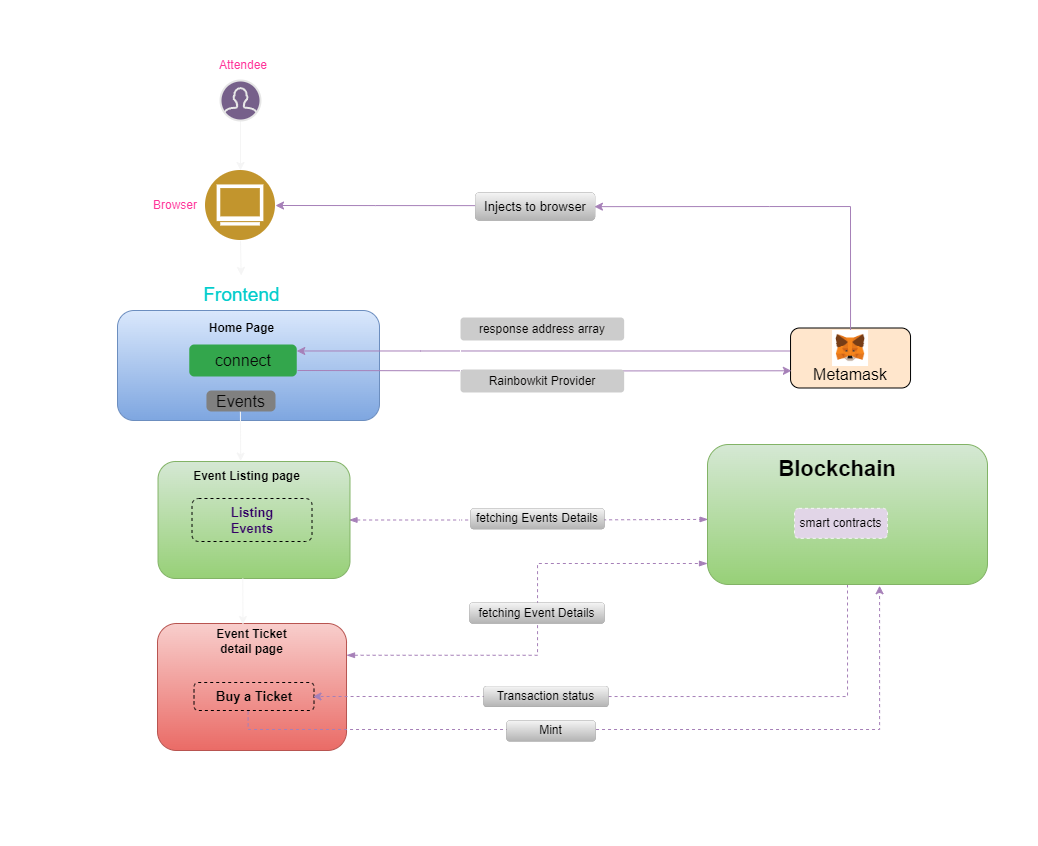

The diagram above was exported from draw.io. Its source (the exported page's mxGraphModel, read from the mxfile embedded in the PNG):
<mxGraphModel dx="2662" dy="-253" grid="0" gridSize="10" guides="1" tooltips="1" connect="1" arrows="1" fold="1" page="0" pageScale="1" pageWidth="1169" pageHeight="827" background="#000000" math="0" shadow="0">
  <root>
    <mxCell id="0" />
    <mxCell id="1" parent="0" />
    <mxCell id="k1reUo3gOIBJSudokbkJ-480" value="" style="endArrow=classic;html=1;rounded=0;exitX=0.5;exitY=1;exitDx=0;exitDy=0;entryX=0.5;entryY=0;entryDx=0;entryDy=0;strokeColor=#F5F5F5;" parent="1" target="k1reUo3gOIBJSudokbkJ-484" edge="1">
      <mxGeometry width="50" height="50" relative="1" as="geometry">
        <mxPoint x="-1066.0000000000002" y="1120" as="sourcePoint" />
        <mxPoint x="-961.0000000000002" y="1180" as="targetPoint" />
      </mxGeometry>
    </mxCell>
    <mxCell id="k1reUo3gOIBJSudokbkJ-481" value="" style="endArrow=classic;html=1;rounded=0;exitX=0.5;exitY=1;exitDx=0;exitDy=0;strokeColor=#F5F5F5;entryX=0.465;entryY=0;entryDx=0;entryDy=0;entryPerimeter=0;" parent="1" source="k1reUo3gOIBJSudokbkJ-484" target="k1reUo3gOIBJSudokbkJ-548" edge="1">
      <mxGeometry width="50" height="50" relative="1" as="geometry">
        <mxPoint x="-1183.0400000000002" y="1334" as="sourcePoint" />
        <mxPoint x="-1065.95" y="1274" as="targetPoint" />
      </mxGeometry>
    </mxCell>
    <mxCell id="k1reUo3gOIBJSudokbkJ-482" value="" style="html=1;verticalLabelPosition=bottom;align=center;labelBackgroundColor=#ffffff;verticalAlign=top;strokeWidth=2;strokeColor=#E6E6E6;shadow=0;dashed=0;shape=mxgraph.ios7.icons.user;fillColor=#76608a;fontColor=#ffffff;" parent="1" vertex="1">
      <mxGeometry x="-1086.0000000000002" y="1080" width="40" height="40" as="geometry" />
    </mxCell>
    <mxCell id="k1reUo3gOIBJSudokbkJ-483" value="Attendee" style="text;html=1;strokeColor=none;fillColor=none;align=center;verticalAlign=middle;whiteSpace=wrap;rounded=0;fontColor=#FF3399;" parent="1" vertex="1">
      <mxGeometry x="-1093.0000000000002" y="1050" width="60" height="30" as="geometry" />
    </mxCell>
    <mxCell id="k1reUo3gOIBJSudokbkJ-484" value="" style="aspect=fixed;perimeter=ellipsePerimeter;html=1;align=center;shadow=0;dashed=0;fontColor=#4277BB;labelBackgroundColor=#ffffff;fontSize=12;spacingTop=3;image;image=img/lib/ibm/users/browser.svg;" parent="1" vertex="1">
      <mxGeometry x="-1101.0000000000002" y="1170" width="70" height="70" as="geometry" />
    </mxCell>
    <mxCell id="k1reUo3gOIBJSudokbkJ-485" value="Browser" style="text;html=1;strokeColor=none;fillColor=none;align=center;verticalAlign=middle;whiteSpace=wrap;rounded=0;fontColor=#FF3399;" parent="1" vertex="1">
      <mxGeometry x="-1161.0000000000002" y="1190" width="60" height="30" as="geometry" />
    </mxCell>
    <mxCell id="k1reUo3gOIBJSudokbkJ-502" value="&lt;font color=&quot;#00cccc&quot; style=&quot;font-size: 19px;&quot;&gt;Frontend&lt;/font&gt;" style="text;html=1;strokeColor=none;fillColor=none;align=center;verticalAlign=middle;whiteSpace=wrap;rounded=0;fontColor=#FF3399;" parent="1" vertex="1">
      <mxGeometry x="-1127.03" y="1275" width="124.96" height="40" as="geometry" />
    </mxCell>
    <mxCell id="k1reUo3gOIBJSudokbkJ-503" value="" style="rounded=1;whiteSpace=wrap;html=1;shadow=0;glass=0;sketch=0;fillStyle=auto;strokeColor=#6c8ebf;strokeWidth=1;fontSize=12;fillColor=#dae8fc;gradientColor=#7ea6e0;" parent="1" vertex="1">
      <mxGeometry x="-1189" y="1310" width="262" height="110" as="geometry" />
    </mxCell>
    <mxCell id="k1reUo3gOIBJSudokbkJ-504" value="Home Page" style="text;html=1;strokeColor=none;fillColor=none;align=center;verticalAlign=middle;whiteSpace=wrap;rounded=0;shadow=0;glass=0;sketch=0;fillStyle=auto;strokeWidth=1;fontSize=12;fontColor=#000000;fontStyle=1" parent="1" vertex="1">
      <mxGeometry x="-1102.05" y="1313" width="75" height="30" as="geometry" />
    </mxCell>
    <mxCell id="k1reUo3gOIBJSudokbkJ-505" value="&lt;font color=&quot;#080808&quot;&gt;connect&lt;/font&gt;" style="html=1;shadow=0;dashed=0;shape=mxgraph.bootstrap.rrect;rSize=5;strokeColor=none;strokeWidth=1;fillColor=#33A64C;fontColor=#FFFFFF;whiteSpace=wrap;align=center;verticalAlign=middle;spacingLeft=0;fontStyle=0;fontSize=16;spacing=5;rounded=1;glass=0;labelBackgroundColor=none;labelBorderColor=none;sketch=0;fillStyle=auto;" parent="1" vertex="1">
      <mxGeometry x="-1117.24" y="1344" width="107.5" height="32" as="geometry" />
    </mxCell>
    <mxCell id="k1reUo3gOIBJSudokbkJ-506" value="&lt;font color=&quot;#0a0a0a&quot;&gt;Events&lt;/font&gt;" style="html=1;shadow=0;dashed=0;shape=mxgraph.bootstrap.rrect;rSize=5;strokeColor=none;strokeWidth=1;fillColor=#808080;fontColor=#FFFFFF;whiteSpace=wrap;align=center;verticalAlign=middle;spacingLeft=0;fontStyle=0;fontSize=16;spacing=5;rounded=1;glass=0;labelBackgroundColor=none;labelBorderColor=none;sketch=0;fillStyle=auto;" parent="1" vertex="1">
      <mxGeometry x="-1100.05" y="1390" width="69.05" height="21" as="geometry" />
    </mxCell>
    <mxCell id="k1reUo3gOIBJSudokbkJ-508" value="" style="endArrow=classic;html=1;rounded=0;exitX=0.492;exitY=1.012;exitDx=0;exitDy=0;exitPerimeter=0;strokeColor=#F5F5F5;entryX=0.445;entryY=-0.014;entryDx=0;entryDy=0;entryPerimeter=0;" parent="1" source="k1reUo3gOIBJSudokbkJ-506" target="k1reUo3gOIBJSudokbkJ-510" edge="1">
      <mxGeometry width="50" height="50" relative="1" as="geometry">
        <mxPoint x="-972.0699999999999" y="1378" as="sourcePoint" />
        <mxPoint x="-1068.07" y="1454" as="targetPoint" />
      </mxGeometry>
    </mxCell>
    <mxCell id="k1reUo3gOIBJSudokbkJ-536" style="edgeStyle=orthogonalEdgeStyle;rounded=0;orthogonalLoop=1;jettySize=auto;html=1;exitX=1;exitY=0.5;exitDx=0;exitDy=0;entryX=0.002;entryY=0.535;entryDx=0;entryDy=0;strokeColor=#A680B8;entryPerimeter=0;startArrow=blockThin;startFill=1;endArrow=blockThin;endFill=1;dashed=1;" parent="1" target="k1reUo3gOIBJSudokbkJ-516" edge="1">
      <mxGeometry relative="1" as="geometry">
        <mxPoint x="-957.5100000000002" y="1519.5000000000005" as="sourcePoint" />
        <Array as="points">
          <mxPoint x="-742" y="1520" />
        </Array>
      </mxGeometry>
    </mxCell>
    <mxCell id="k1reUo3gOIBJSudokbkJ-509" value="" style="rounded=1;whiteSpace=wrap;html=1;shadow=0;glass=0;sketch=0;fillStyle=auto;strokeColor=#82b366;strokeWidth=1;fontSize=12;fillColor=#d5e8d4;gradientColor=#97d077;" parent="1" vertex="1">
      <mxGeometry x="-1148.47" y="1461" width="191.96" height="117" as="geometry" />
    </mxCell>
    <mxCell id="k1reUo3gOIBJSudokbkJ-510" value="Event Listing page" style="text;html=1;strokeColor=none;fillColor=none;align=center;verticalAlign=middle;whiteSpace=wrap;rounded=0;shadow=0;glass=0;sketch=0;fillStyle=auto;strokeWidth=1;fontSize=12;fontColor=#000000;fontStyle=1" parent="1" vertex="1">
      <mxGeometry x="-1116.97" y="1461" width="114.96" height="30" as="geometry" />
    </mxCell>
    <mxCell id="k1reUo3gOIBJSudokbkJ-511" value="" style="rounded=1;whiteSpace=wrap;html=1;shadow=0;glass=0;sketch=0;fillStyle=auto;strokeColor=#b85450;strokeWidth=1;fontSize=12;fillColor=#f8cecc;gradientColor=#ea6b66;" parent="1" vertex="1">
      <mxGeometry x="-1149" y="1623" width="189.02" height="127" as="geometry" />
    </mxCell>
    <mxCell id="k1reUo3gOIBJSudokbkJ-512" value="Event Ticket&lt;br&gt;detail page" style="text;html=1;strokeColor=none;fillColor=none;align=center;verticalAlign=middle;whiteSpace=wrap;rounded=0;shadow=0;glass=0;sketch=0;fillStyle=auto;strokeWidth=1;fontSize=12;fontColor=#000000;fontStyle=1" parent="1" vertex="1">
      <mxGeometry x="-1091.99" y="1626" width="75" height="30" as="geometry" />
    </mxCell>
    <mxCell id="k1reUo3gOIBJSudokbkJ-513" value="Listing&lt;br&gt;Events" style="rounded=1;whiteSpace=wrap;html=1;shadow=0;glass=0;dashed=1;labelBackgroundColor=none;labelBorderColor=none;sketch=0;fillStyle=auto;strokeColor=#000000;strokeWidth=1;fontSize=13;fontColor=#330066;fillColor=none;gradientColor=none;fontStyle=1" parent="1" vertex="1">
      <mxGeometry x="-1114.49" y="1498" width="120" height="43" as="geometry" />
    </mxCell>
    <mxCell id="k1reUo3gOIBJSudokbkJ-519" style="edgeStyle=orthogonalEdgeStyle;rounded=0;orthogonalLoop=1;jettySize=auto;html=1;exitX=0.451;exitY=1.032;exitDx=0;exitDy=0;strokeColor=#A680B8;dashed=1;entryX=0.861;entryY=1.009;entryDx=0;entryDy=0;entryPerimeter=0;exitPerimeter=0;" parent="1" source="k1reUo3gOIBJSudokbkJ-514" edge="1">
      <mxGeometry relative="1" as="geometry">
        <mxPoint x="-1119.22" y="1709.0000000000005" as="sourcePoint" />
        <mxPoint x="-426.9200000000001" y="1585.2600000000002" as="targetPoint" />
        <Array as="points">
          <mxPoint x="-1058" y="1729" />
          <mxPoint x="-427" y="1729" />
        </Array>
      </mxGeometry>
    </mxCell>
    <mxCell id="k1reUo3gOIBJSudokbkJ-514" value="&lt;font color=&quot;#030303&quot;&gt;Buy a&amp;nbsp;Ticket&lt;/font&gt;" style="rounded=1;whiteSpace=wrap;html=1;shadow=0;glass=0;dashed=1;labelBackgroundColor=none;labelBorderColor=none;sketch=0;fillStyle=auto;strokeColor=#000000;strokeWidth=1;fontSize=13;fontColor=#330066;fillColor=none;gradientColor=none;fontStyle=1" parent="1" vertex="1">
      <mxGeometry x="-1112.49" y="1682" width="120" height="28" as="geometry" />
    </mxCell>
    <mxCell id="k1reUo3gOIBJSudokbkJ-515" value="" style="endArrow=classic;html=1;rounded=0;exitX=0.541;exitY=0.994;exitDx=0;exitDy=0;exitPerimeter=0;strokeColor=#F5F5F5;" parent="1" edge="1">
      <mxGeometry width="50" height="50" relative="1" as="geometry">
        <mxPoint x="-1063.72" y="1578" as="sourcePoint" />
        <mxPoint x="-1063.51" y="1624" as="targetPoint" />
      </mxGeometry>
    </mxCell>
    <mxCell id="k1reUo3gOIBJSudokbkJ-526" style="edgeStyle=orthogonalEdgeStyle;rounded=0;orthogonalLoop=1;jettySize=auto;html=1;exitX=0.5;exitY=1;exitDx=0;exitDy=0;entryX=1;entryY=0.5;entryDx=0;entryDy=0;strokeColor=#A680B8;dashed=1;" parent="1" source="k1reUo3gOIBJSudokbkJ-516" edge="1">
      <mxGeometry relative="1" as="geometry">
        <mxPoint x="-993.4899999999998" y="1695.9999999999995" as="targetPoint" />
        <Array as="points">
          <mxPoint x="-459" y="1696" />
        </Array>
      </mxGeometry>
    </mxCell>
    <mxCell id="k1reUo3gOIBJSudokbkJ-516" value="" style="rounded=1;whiteSpace=wrap;html=1;fillStyle=auto;strokeWidth=1;fontSize=12;fillColor=#d5e8d4;strokeColor=#82b366;gradientColor=#97d077;" parent="1" vertex="1">
      <mxGeometry x="-599" y="1444.0000000000002" width="280" height="140" as="geometry" />
    </mxCell>
    <mxCell id="k1reUo3gOIBJSudokbkJ-517" value="&lt;font style=&quot;font-size: 22px;&quot;&gt;Blockchain&lt;/font&gt;" style="text;html=1;strokeColor=none;fillColor=none;align=center;verticalAlign=middle;whiteSpace=wrap;rounded=0;fontColor=#000000;fontStyle=1" parent="1" vertex="1">
      <mxGeometry x="-499" y="1454.0000000000002" width="60" height="30" as="geometry" />
    </mxCell>
    <mxCell id="k1reUo3gOIBJSudokbkJ-518" value="smart contracts" style="rounded=1;whiteSpace=wrap;html=1;fillStyle=auto;strokeWidth=1;fontSize=12;dashed=1;fillColor=#e1d5e7;strokeColor=#F5F5F5;fontColor=#000000;" parent="1" vertex="1">
      <mxGeometry x="-511.98" y="1507.8400000000004" width="92.96" height="30" as="geometry" />
    </mxCell>
    <mxCell id="k1reUo3gOIBJSudokbkJ-521" value="&lt;font&gt;Mint&lt;/font&gt;" style="rounded=1;whiteSpace=wrap;html=1;shadow=0;glass=0;sketch=0;fillStyle=auto;strokeColor=#666666;strokeWidth=0;fontSize=12;fillColor=#f5f5f5;gradientColor=#b3b3b3;fontColor=#000000;" parent="1" vertex="1">
      <mxGeometry x="-800" y="1720" width="89.04" height="20.84" as="geometry" />
    </mxCell>
    <mxCell id="k1reUo3gOIBJSudokbkJ-527" value="&lt;font&gt;Transaction status&lt;/font&gt;" style="rounded=1;whiteSpace=wrap;html=1;shadow=0;glass=0;sketch=0;fillStyle=auto;strokeColor=#666666;strokeWidth=0;fontSize=12;fillColor=#f5f5f5;gradientColor=#b3b3b3;fontColor=#000000;" parent="1" vertex="1">
      <mxGeometry x="-823" y="1685.58" width="125" height="20.84" as="geometry" />
    </mxCell>
    <mxCell id="k1reUo3gOIBJSudokbkJ-529" style="rounded=0;orthogonalLoop=1;jettySize=auto;html=1;strokeColor=#A680B8;edgeStyle=orthogonalEdgeStyle;endArrow=blockThin;endFill=1;startArrow=blockThin;startFill=1;dashed=1;exitX=1;exitY=0.25;exitDx=0;exitDy=0;" parent="1" source="k1reUo3gOIBJSudokbkJ-511" target="k1reUo3gOIBJSudokbkJ-516" edge="1">
      <mxGeometry relative="1" as="geometry">
        <mxPoint x="-960" y="1668" as="sourcePoint" />
        <mxPoint x="-600" y="1556" as="targetPoint" />
        <Array as="points">
          <mxPoint x="-769" y="1655" />
          <mxPoint x="-769" y="1563" />
        </Array>
      </mxGeometry>
    </mxCell>
    <mxCell id="k1reUo3gOIBJSudokbkJ-532" value="fetching Event Details" style="rounded=1;whiteSpace=wrap;html=1;shadow=0;glass=0;sketch=0;fillStyle=auto;strokeColor=#666666;strokeWidth=0;fontSize=12;fillColor=#f5f5f5;gradientColor=#b3b3b3;fontColor=#000000;" parent="1" vertex="1">
      <mxGeometry x="-837" y="1602.16" width="135" height="20.84" as="geometry" />
    </mxCell>
    <mxCell id="k1reUo3gOIBJSudokbkJ-537" value="fetching Events Details" style="rounded=1;whiteSpace=wrap;html=1;shadow=0;glass=0;sketch=0;fillStyle=auto;strokeColor=#666666;strokeWidth=0;fontSize=12;fillColor=#f5f5f5;gradientColor=#b3b3b3;fontColor=#000000;" parent="1" vertex="1">
      <mxGeometry x="-836" y="1507.84" width="134" height="20.84" as="geometry" />
    </mxCell>
    <mxCell id="k1reUo3gOIBJSudokbkJ-547" style="edgeStyle=orthogonalEdgeStyle;rounded=0;orthogonalLoop=1;jettySize=auto;html=1;exitX=0;exitY=0.25;exitDx=0;exitDy=0;strokeColor=#A680B8;" parent="1" target="k1reUo3gOIBJSudokbkJ-505" edge="1">
      <mxGeometry relative="1" as="geometry">
        <mxPoint x="-515.96" y="1350.5" as="sourcePoint" />
        <mxPoint x="-927.0000000000002" y="1350.5" as="targetPoint" />
        <Array as="points">
          <mxPoint x="-886" y="1350" />
          <mxPoint x="-886" y="1350" />
        </Array>
      </mxGeometry>
    </mxCell>
    <mxCell id="k1reUo3gOIBJSudokbkJ-538" value="&lt;font style=&quot;font-size: 16px;&quot;&gt;Metamask&lt;/font&gt;" style="rounded=1;whiteSpace=wrap;html=1;shadow=0;glass=0;sketch=0;fillStyle=auto;strokeWidth=1;fontSize=22;fillColor=#ffe6cc;strokeColor=#000000;fontColor=#000000;verticalAlign=bottom;" parent="1" vertex="1">
      <mxGeometry x="-515.96" y="1327.5" width="120" height="60" as="geometry" />
    </mxCell>
    <mxCell id="k1reUo3gOIBJSudokbkJ-543" style="edgeStyle=orthogonalEdgeStyle;rounded=0;orthogonalLoop=1;jettySize=auto;html=1;exitX=0.5;exitY=0;exitDx=0;exitDy=0;entryX=0.994;entryY=0.505;entryDx=0;entryDy=0;strokeColor=#A680B8;entryPerimeter=0;" parent="1" source="k1reUo3gOIBJSudokbkJ-539" target="k1reUo3gOIBJSudokbkJ-540" edge="1">
      <mxGeometry relative="1" as="geometry">
        <Array as="points">
          <mxPoint x="-537" y="1206" />
          <mxPoint x="-732" y="1206" />
        </Array>
      </mxGeometry>
    </mxCell>
    <mxCell id="k1reUo3gOIBJSudokbkJ-539" value="" style="shape=image;verticalLabelPosition=bottom;labelBackgroundColor=default;verticalAlign=top;aspect=fixed;imageAspect=0;image=data:image/png,(base64 omitted: 5040 chars);" parent="1" vertex="1">
      <mxGeometry x="-473.96000000000004" y="1330" width="36" height="36" as="geometry" />
    </mxCell>
    <mxCell id="k1reUo3gOIBJSudokbkJ-544" style="edgeStyle=orthogonalEdgeStyle;rounded=0;orthogonalLoop=1;jettySize=auto;html=1;exitX=0;exitY=0.469;exitDx=0;exitDy=0;strokeColor=#A680B8;exitPerimeter=0;" parent="1" source="k1reUo3gOIBJSudokbkJ-540" target="k1reUo3gOIBJSudokbkJ-484" edge="1">
      <mxGeometry relative="1" as="geometry">
        <Array as="points" />
      </mxGeometry>
    </mxCell>
    <mxCell id="k1reUo3gOIBJSudokbkJ-540" value="&lt;font&gt;&lt;span style=&quot;font-size: 13px;&quot;&gt;Injects to browser&lt;/span&gt;&lt;/font&gt;" style="rounded=1;whiteSpace=wrap;html=1;shadow=0;glass=0;sketch=0;fillStyle=auto;strokeWidth=0;fontSize=11;strokeColor=#666666;fillColor=#f5f5f5;gradientColor=#b3b3b3;fontColor=#000000;" parent="1" vertex="1">
      <mxGeometry x="-831.3600000000001" y="1192" width="120" height="28" as="geometry" />
    </mxCell>
    <mxCell id="k1reUo3gOIBJSudokbkJ-546" style="edgeStyle=orthogonalEdgeStyle;rounded=0;orthogonalLoop=1;jettySize=auto;html=1;entryX=0.007;entryY=0.713;entryDx=0;entryDy=0;entryPerimeter=0;strokeColor=#A680B8;" parent="1" target="k1reUo3gOIBJSudokbkJ-538" edge="1">
      <mxGeometry relative="1" as="geometry">
        <mxPoint x="-1009" y="1370" as="sourcePoint" />
        <mxPoint x="-597.0800000000002" y="1369.88" as="targetPoint" />
      </mxGeometry>
    </mxCell>
    <mxCell id="k1reUo3gOIBJSudokbkJ-548" value="" style="rounded=1;whiteSpace=wrap;html=1;fillColor=none;strokeColor=#FFFFFF;" parent="1" vertex="1">
      <mxGeometry x="-1256" y="1275" width="410" height="520" as="geometry" />
    </mxCell>
    <mxCell id="k1reUo3gOIBJSudokbkJ-637" value="&lt;font color=&quot;#030100&quot;&gt;&lt;span style=&quot;font-size: 12px;&quot;&gt;response&amp;nbsp;&lt;/span&gt;&lt;span style=&quot;font-size: 12px;&quot;&gt;address array&lt;/span&gt;&lt;/font&gt;" style="rounded=1;whiteSpace=wrap;html=1;shadow=0;glass=0;sketch=0;fillStyle=auto;strokeWidth=0;fontSize=11;fillColor=#CCCCCC;fontColor=#FF8000;strokeColor=none;" parent="1" vertex="1">
      <mxGeometry x="-846" y="1317" width="163.66" height="23" as="geometry" />
    </mxCell>
    <mxCell id="k1reUo3gOIBJSudokbkJ-638" value="&lt;font color=&quot;#030100&quot;&gt;&lt;span style=&quot;font-size: 12px;&quot;&gt;Rainbowkit Provider&lt;/span&gt;&lt;/font&gt;" style="rounded=1;whiteSpace=wrap;html=1;shadow=0;glass=0;sketch=0;fillStyle=auto;strokeWidth=0;fontSize=11;fillColor=#CCCCCC;fontColor=#FF8000;strokeColor=none;" parent="1" vertex="1">
      <mxGeometry x="-846" y="1369" width="163.66" height="23" as="geometry" />
    </mxCell>
  </root>
</mxGraphModel>